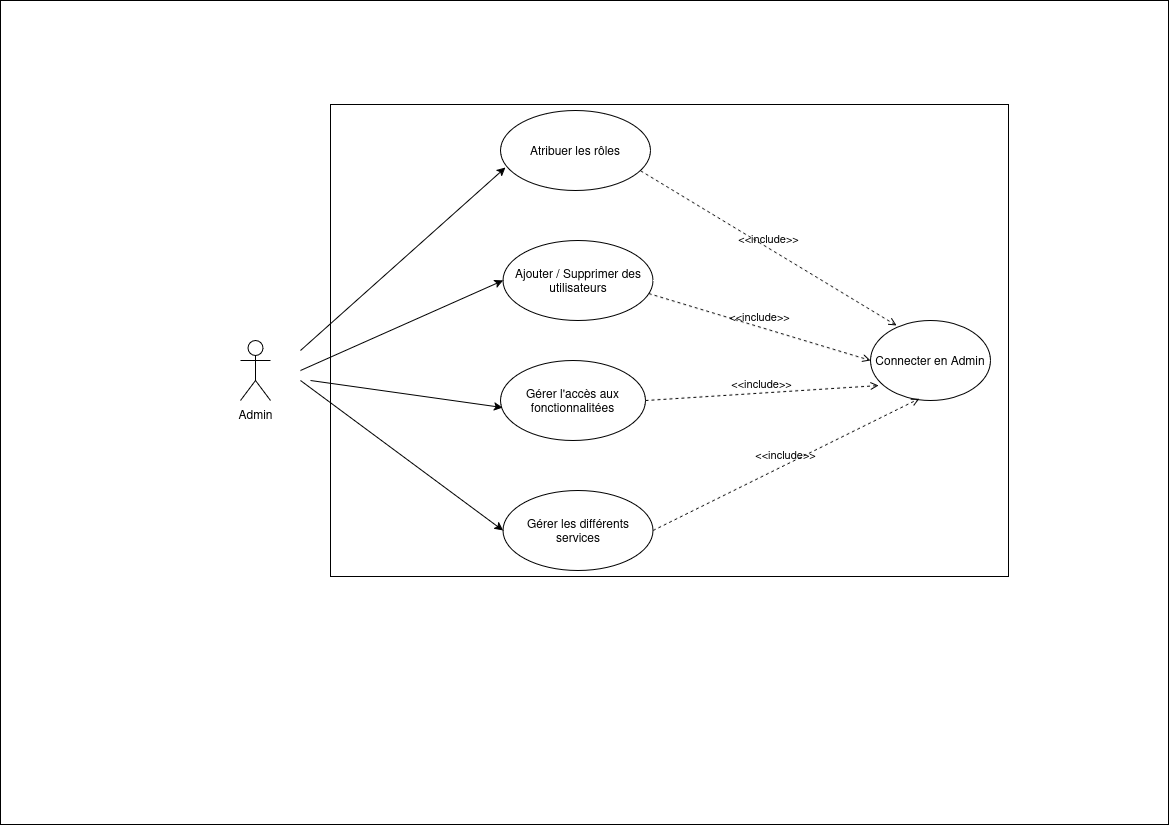

The diagram above was exported from draw.io. Its source (the exported page's mxGraphModel, read from the mxfile embedded in the PNG):
<mxGraphModel dx="1678" dy="926" grid="1" gridSize="8" guides="1" tooltips="1" connect="1" arrows="1" fold="1" page="1" pageScale="1" pageWidth="1169" pageHeight="827" math="0" shadow="0">
  <root>
    <mxCell id="0" />
    <mxCell id="1" parent="0" />
    <mxCell id="WAUJCXj2WaPfuCYNf9Kl-4" value="" style="rounded=0;whiteSpace=wrap;html=1;" vertex="1" parent="1">
      <mxGeometry width="1168" height="824" as="geometry" />
    </mxCell>
    <mxCell id="WAUJCXj2WaPfuCYNf9Kl-3" value="" style="rounded=0;whiteSpace=wrap;html=1;" vertex="1" parent="1">
      <mxGeometry x="330" y="104" width="678" height="472" as="geometry" />
    </mxCell>
    <mxCell id="t-fmpvJlg6mRaq7ig3vt-1" value="&lt;div&gt;Admin&lt;/div&gt;&lt;div&gt;&lt;br&gt;&lt;/div&gt;" style="shape=umlActor;verticalLabelPosition=bottom;verticalAlign=top;html=1;outlineConnect=0;" vertex="1" parent="1">
      <mxGeometry x="240" y="340" width="30" height="60" as="geometry" />
    </mxCell>
    <mxCell id="t-fmpvJlg6mRaq7ig3vt-3" value="Atribuer les rôles" style="ellipse;whiteSpace=wrap;html=1;" vertex="1" parent="1">
      <mxGeometry x="500" y="110" width="150" height="80" as="geometry" />
    </mxCell>
    <mxCell id="t-fmpvJlg6mRaq7ig3vt-4" value="Ajouter / Supprimer des utilisateurs " style="ellipse;whiteSpace=wrap;html=1;" vertex="1" parent="1">
      <mxGeometry x="502.5" y="240" width="150" height="80" as="geometry" />
    </mxCell>
    <mxCell id="t-fmpvJlg6mRaq7ig3vt-6" value="Gérer l'accès aux fonctionnalitées " style="ellipse;whiteSpace=wrap;html=1;" vertex="1" parent="1">
      <mxGeometry x="500" y="360" width="145" height="80" as="geometry" />
    </mxCell>
    <mxCell id="t-fmpvJlg6mRaq7ig3vt-7" value="Gérer les différents services " style="ellipse;whiteSpace=wrap;html=1;" vertex="1" parent="1">
      <mxGeometry x="502.5" y="490" width="150" height="80" as="geometry" />
    </mxCell>
    <mxCell id="t-fmpvJlg6mRaq7ig3vt-10" value="" style="endArrow=classic;html=1;rounded=0;entryX=0.033;entryY=0.713;entryDx=0;entryDy=0;entryPerimeter=0;" edge="1" parent="1" target="t-fmpvJlg6mRaq7ig3vt-3">
      <mxGeometry width="50" height="50" relative="1" as="geometry">
        <mxPoint x="300" y="350" as="sourcePoint" />
        <mxPoint x="190" y="330" as="targetPoint" />
      </mxGeometry>
    </mxCell>
    <mxCell id="t-fmpvJlg6mRaq7ig3vt-13" value="" style="endArrow=classic;html=1;rounded=0;entryX=0;entryY=0.5;entryDx=0;entryDy=0;" edge="1" parent="1" target="t-fmpvJlg6mRaq7ig3vt-4">
      <mxGeometry width="50" height="50" relative="1" as="geometry">
        <mxPoint x="300" y="370" as="sourcePoint" />
        <mxPoint x="200" y="360" as="targetPoint" />
      </mxGeometry>
    </mxCell>
    <mxCell id="t-fmpvJlg6mRaq7ig3vt-14" value="" style="endArrow=classic;html=1;rounded=0;entryX=0.014;entryY=0.588;entryDx=0;entryDy=0;entryPerimeter=0;" edge="1" parent="1" target="t-fmpvJlg6mRaq7ig3vt-6">
      <mxGeometry width="50" height="50" relative="1" as="geometry">
        <mxPoint x="310" y="380" as="sourcePoint" />
        <mxPoint x="190" y="340" as="targetPoint" />
      </mxGeometry>
    </mxCell>
    <mxCell id="t-fmpvJlg6mRaq7ig3vt-15" value="" style="endArrow=classic;html=1;rounded=0;entryX=0;entryY=0.5;entryDx=0;entryDy=0;" edge="1" parent="1" target="t-fmpvJlg6mRaq7ig3vt-7">
      <mxGeometry width="50" height="50" relative="1" as="geometry">
        <mxPoint x="300" y="380" as="sourcePoint" />
        <mxPoint x="190" y="340" as="targetPoint" />
      </mxGeometry>
    </mxCell>
    <mxCell id="t-fmpvJlg6mRaq7ig3vt-16" value="Connecter en Admin" style="ellipse;whiteSpace=wrap;html=1;" vertex="1" parent="1">
      <mxGeometry x="870" y="320" width="120" height="80" as="geometry" />
    </mxCell>
    <mxCell id="t-fmpvJlg6mRaq7ig3vt-17" value="&amp;lt;&amp;lt;include&amp;gt;&amp;gt;" style="html=1;verticalAlign=bottom;labelBackgroundColor=none;endArrow=open;endFill=0;dashed=1;rounded=0;entryX=0.217;entryY=0.063;entryDx=0;entryDy=0;entryPerimeter=0;exitX=0.934;exitY=0.754;exitDx=0;exitDy=0;exitPerimeter=0;" edge="1" parent="1" source="t-fmpvJlg6mRaq7ig3vt-3" target="t-fmpvJlg6mRaq7ig3vt-16">
      <mxGeometry width="160" relative="1" as="geometry">
        <mxPoint x="465" y="159.5" as="sourcePoint" />
        <mxPoint x="625" y="159.5" as="targetPoint" />
      </mxGeometry>
    </mxCell>
    <mxCell id="t-fmpvJlg6mRaq7ig3vt-18" value="&amp;lt;&amp;lt;include&amp;gt;&amp;gt;" style="html=1;verticalAlign=bottom;labelBackgroundColor=none;endArrow=open;endFill=0;dashed=1;rounded=0;entryX=0;entryY=0.5;entryDx=0;entryDy=0;exitX=0.972;exitY=0.664;exitDx=0;exitDy=0;exitPerimeter=0;" edge="1" parent="1" source="t-fmpvJlg6mRaq7ig3vt-4" target="t-fmpvJlg6mRaq7ig3vt-16">
      <mxGeometry width="160" relative="1" as="geometry">
        <mxPoint x="465" y="289.5" as="sourcePoint" />
        <mxPoint x="625" y="289.5" as="targetPoint" />
      </mxGeometry>
    </mxCell>
    <mxCell id="t-fmpvJlg6mRaq7ig3vt-19" value="&amp;lt;&amp;lt;include&amp;gt;&amp;gt;" style="html=1;verticalAlign=bottom;labelBackgroundColor=none;endArrow=open;endFill=0;dashed=1;rounded=0;entryX=0.067;entryY=0.813;entryDx=0;entryDy=0;entryPerimeter=0;exitX=1;exitY=0.5;exitDx=0;exitDy=0;" edge="1" parent="1" source="t-fmpvJlg6mRaq7ig3vt-6" target="t-fmpvJlg6mRaq7ig3vt-16">
      <mxGeometry width="160" relative="1" as="geometry">
        <mxPoint x="465" y="414" as="sourcePoint" />
        <mxPoint x="625" y="414" as="targetPoint" />
        <mxPoint as="offset" />
      </mxGeometry>
    </mxCell>
    <mxCell id="t-fmpvJlg6mRaq7ig3vt-20" value="&amp;lt;&amp;lt;include&amp;gt;&amp;gt;" style="html=1;verticalAlign=bottom;labelBackgroundColor=none;endArrow=open;endFill=0;dashed=1;rounded=0;entryX=0.406;entryY=0.977;entryDx=0;entryDy=0;entryPerimeter=0;exitX=1;exitY=0.5;exitDx=0;exitDy=0;" edge="1" parent="1" source="t-fmpvJlg6mRaq7ig3vt-7" target="t-fmpvJlg6mRaq7ig3vt-16">
      <mxGeometry width="160" relative="1" as="geometry">
        <mxPoint x="465" y="550" as="sourcePoint" />
        <mxPoint x="625" y="550" as="targetPoint" />
      </mxGeometry>
    </mxCell>
  </root>
</mxGraphModel>